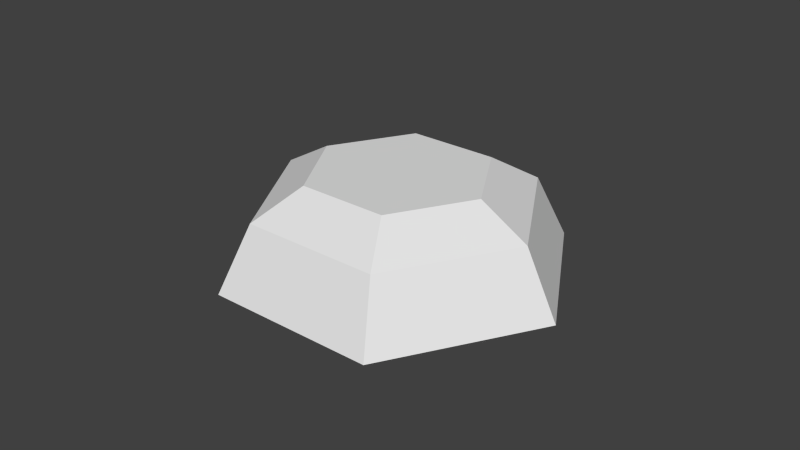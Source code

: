 # Source: Modul_Verkleidung_Oben.blend  (saved by Blender 2.74.0; exported with 4.5.12 LTS)
import bpy
from mathutils import Matrix  # noqa: F401  (used for matrix-valued properties, if any)

bpy.ops.wm.read_factory_settings(use_empty=True)
scene = bpy.context.scene
scene.name = 'Scene'

# ---- collections
col_collection_12 = bpy.data.collections.new('Collection 12'); scene.collection.children.link(col_collection_12)

# ---- world
world_world = bpy.data.worlds.new('World'); scene.world = world_world
world_world.color = (0.05088, 0.05088, 0.05088)
world_world.use_sun_shadow = False
world_world.sun_shadow_jitter_overblur = 0.0
world_world.cycles.sampling_method = 'NONE'
world_world.cycles.sample_map_resolution = 256

# ---- meshes
me_circle_002 = bpy.data.meshes.new('Circle.002')
me_circle_002.from_pydata([(9.332e-08, -1.519, 7.0), (1.315, 0.7594, 7.0), (1.315, -0.7594, 7.0), (-1.315, 0.7594, 7.0), (-1.396e-08, 1.519, 7.0), (-1.315, -0.7594, 7.0), (6.726e-08, -0.98, 7.311), (0.8487, 0.49, 7.311), (0.8487, -0.49, 7.311), (-0.8487, 0.49, 7.311), (-1.957e-09, 0.98, 7.311), (-0.8487, -0.49, 7.311), (9.332e-08, -1.519, 7.876), (1.315, 0.7594, 7.876), (1.315, -0.7594, 7.876), (-1.315, 0.7594, 7.876), (-1.396e-08, 1.519, 7.876), (-1.315, -0.7594, 7.876), (6.726e-08, -0.98, 8.187), (0.8487, 0.49, 8.187), (0.8487, -0.49, 8.187), (-0.8487, 0.49, 8.187), (-1.957e-09, 0.98, 8.187), (-0.8487, -0.49, 8.187), (1.105e-07, -1.875, 7.166), (1.624, 0.9374, 7.166), (1.624, -0.9374, 7.166), (-1.624, 0.9374, 7.166), (-2.189e-08, 1.875, 7.166), (-1.624, -0.9374, 7.166)], [], [(5, 11, 6, 0), (0, 6, 8, 2), (1, 7, 10, 4), (2, 8, 7, 1), (3, 9, 11, 5), (4, 10, 9, 3), (10, 7, 8, 6, 11, 9), (17, 12, 18, 23), (12, 14, 20, 18), (13, 16, 22, 19), (14, 13, 19, 20), (15, 17, 23, 21), (16, 15, 21, 22), (22, 21, 23, 18, 20, 19), (12, 17, 29, 24), (14, 12, 24, 26), (16, 13, 25, 28), (13, 14, 26, 25), (17, 15, 27, 29), (15, 16, 28, 27)])
me_circle_002.use_remesh_preserve_volume = False
me_circle_002.use_remesh_preserve_attributes = False
me_circle_002.use_mirror_vertex_groups = False
me_circle_002.update()

# ---- objects
ob_verkleidungoben = bpy.data.objects.new('VerkleidungOben', me_circle_002)

# ---- transforms, parenting, visibility, modifiers, constraints
ob_verkleidungoben.location = (0.0, 0.0, 0.0)
ob_verkleidungoben.rotation_euler = (0.0, -0.0, 0.5236)
ob_verkleidungoben.lineart.crease_threshold = 0.0

# ---- collection membership
col_collection_12.objects.link(ob_verkleidungoben)

# ---- scene / render settings (as saved in the file)
scene.frame_start = 1; scene.frame_end = 250; scene.frame_set(1)
scene.render.engine = 'BLENDER_EEVEE_NEXT'
scene.render.resolution_percentage = 50
scene.render.dither_intensity = 0.0
scene.cycles.use_denoising = False
scene.cycles.samples = 10
scene.cycles.sampling_pattern = 'TABULATED_SOBOL'
scene.cycles.light_sampling_threshold = 0.0
scene.cycles.use_adaptive_sampling = False
scene.cycles.use_light_tree = False
scene.cycles.blur_glossy = 0.0
scene.cycles.pixel_filter_type = 'GAUSSIAN'
scene.cycles.sample_clamp_indirect = 0.0
scene.view_settings.view_transform = 'Standard'
bpy.context.view_layer.update()

# ---- added for rendering (the .blend has no active camera and no usable light): camera, sun
cam_auto = bpy.data.cameras.new('AutoCamera')
cam_auto.lens = 50.0
cam_auto.sensor_width = 36.0
cam_auto.clip_end = 1000.0
ob_auto_camera = bpy.data.objects.new('AutoCamera', cam_auto)
scene.collection.objects.link(ob_auto_camera)
ob_auto_camera.location = (6.35022, -7.62026, 12.6737)
ob_auto_camera.rotation_euler = (1.09748, -7.21219e-08, 0.694738)
scene.camera = ob_auto_camera
light_auto_sun = bpy.data.lights.new('AutoSun', 'SUN')
light_auto_sun.energy = 3.0
light_auto_sun.angle = 0.0523599
ob_auto_sun = bpy.data.objects.new('AutoSun', light_auto_sun)
scene.collection.objects.link(ob_auto_sun)
ob_auto_sun.rotation_euler = (0.872665, 0.174533, 0.523599)
bpy.context.view_layer.update()
